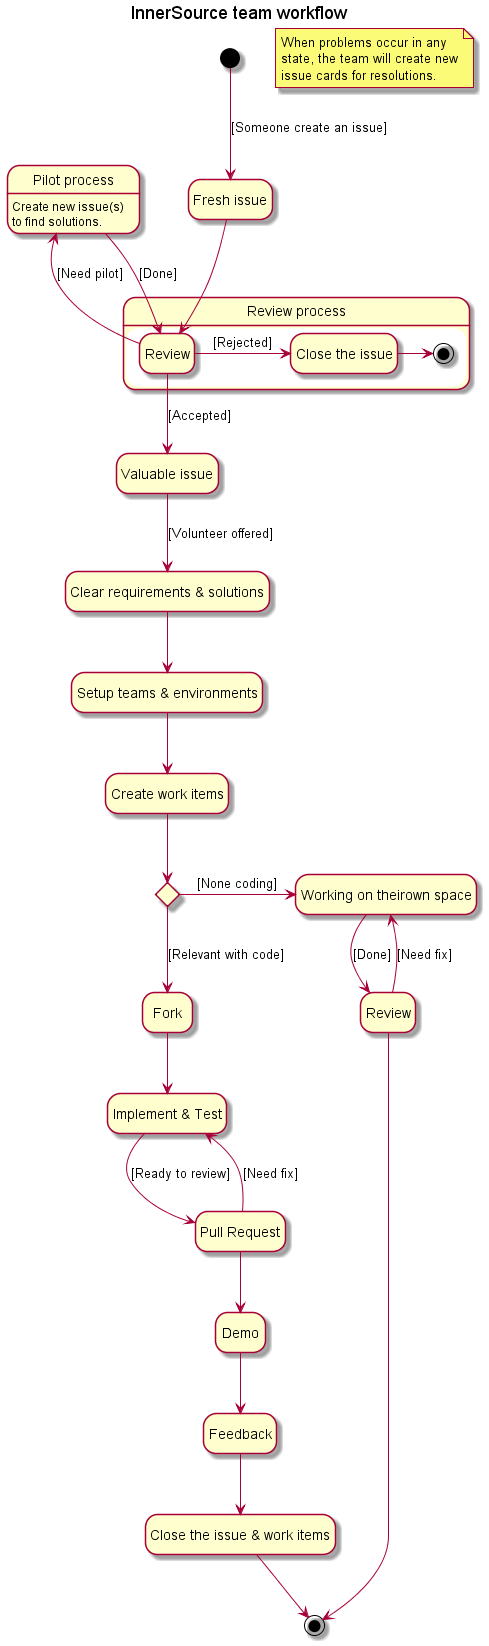

The diagram above was rendered by PlantUML. Its source (embedded in the PNG):
@startuml
title InnerSource team workflow
hide empty description

note "When problems occur in any\nstate, the team will create new\nissue cards for resolutions." as note

state "Fresh issue" as issue1
[*] --> issue1: [Someone create an issue]

state "Review process" as reviewgroup {
	state "Review" as review
	state "Close the issue" as close
	review -right-> close: [Rejected]
	close -right-> [*]
}

state "Pilot process" as fixgroup {
	fixgroup: Create new issue(s)\nto find solutions.
}

review -left-> fixgroup: [Need pilot]
fixgroup --> review: [Done]
issue1 --> review
state "Valuable issue" as issue2
review --> issue2: [Accepted]
state "Clear requirements & solutions" as clear
issue2 --> clear: [Volunteer offered]
state "Setup teams & environments" as setup
clear --> setup
state "Create work items" as workitem
setup --> workitem
state c <<choice>>
workitem --> c

state "Working on theirown space" as working
c -right-> working: [None coding]
working --> Review: [Done]
Review --> working: [Need fix]
Review --> [*]

c --> Fork: [Relevant with code]
state "Implement & Test" as imp
state "Pull Request" as pr
Fork --> imp
imp --> pr: [Ready to review]
pr --> imp: [Need fix]
pr --> Demo
Demo --> Feedback
state "Close the issue & work items" as close2
Feedback --> close2
close2 --> [*]


@enduml